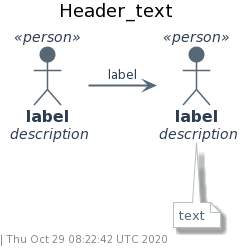

The diagram above was rendered by PlantUML. Its source (embedded in the PNG):
@startuml
' !include style.puml
!include https://raw.githubusercontent.com/N0N4M3pl/plantuml-C4/master/src/style.puml

' ----------------------------------------------------
' Document
' ----------------------------------------------------

!definelong Header(text)
title text
!enddefinelong

!definelong Footer()
left footer %filename() | %date()
!enddefinelong

!define Note(alias, text, side="right") note side of alias : text
skinparam Note {
    FontColor COLOR_GRAY_4
    BackgroundColor white
    BorderColor COLOR_GRAY_2
}

' ----------------------------------------------------
' Common
' ----------------------------------------------------

!define Person(alias, label, description=" ") actor "==label\n //description//" <<person>> as alias
skinparam actor<<person>> {
    StereotypeFontColor COLOR_FONT_DARK
    FontColor COLOR_FONT_DARK
    BackgroundColor COLOR_PERSON_BG
    BorderColor COLOR_PERSON_BD
    Shadowing false
}

!define Relation(fromAlias, toAlias, direction="--", label="") fromAlias direction toAlias : "label"
skinparam Arrow {
    FontColor COLOR_FONT_DARK
    Color COLOR_RELATION
    FontSize 12
    Thickness 2
}

' ----------------------------------------------------
' ----------------------------------------------------


Header("Header_text")

LAYOUT_TOP_DOWN

' ----------------------------------------------------
' Elements
' ----------------------------------------------------

Person(Person_alias_1, "label", "description")
Person(Person_alias_2, "label", "description")

' ----------------------------------------------------
' Relations
' ----------------------------------------------------

Relation(Person_alias_1, Person_alias_2, "-RIGHT->", "label")

Note(Person_alias_2, "text", "bottom")

' ----------------------------------------------------
' ----------------------------------------------------

Footer()
@enduml